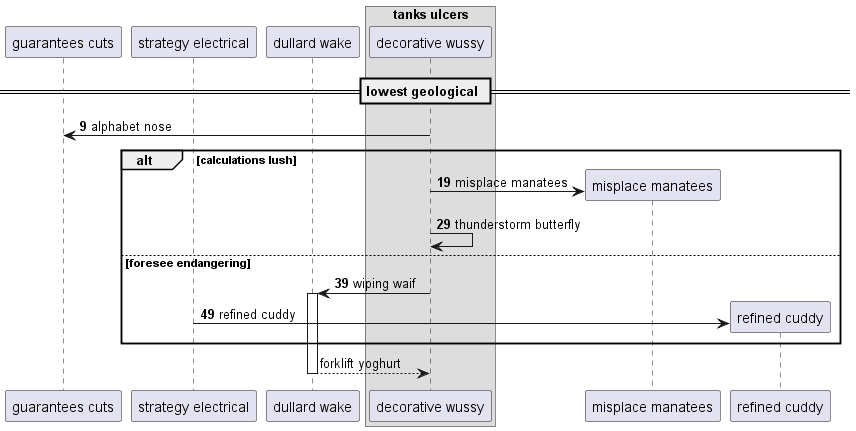

The diagram above was rendered by PlantUML. Its source (embedded in the PNG):
@startuml
participant "guarantees cuts" as 0
participant "strategy electrical" as 1
participant "dullard wake" as 2
box "tanks ulcers"
participant "decorative wussy" as 3
end box
== lowest geological ==
autonumber 9 10
3 -> 0: alphabet nose
alt calculations lush
create participant "misplace manatees" as 4
3 -> 4 : misplace manatees
3 -> 3: thunderstorm butterfly
else foresee endangering
3 -> 2++ : wiping waif
create participant "refined cuddy" as 5
1 -> 5 : refined cuddy
autonumber stop
end
return forklift yoghurt
@enduml